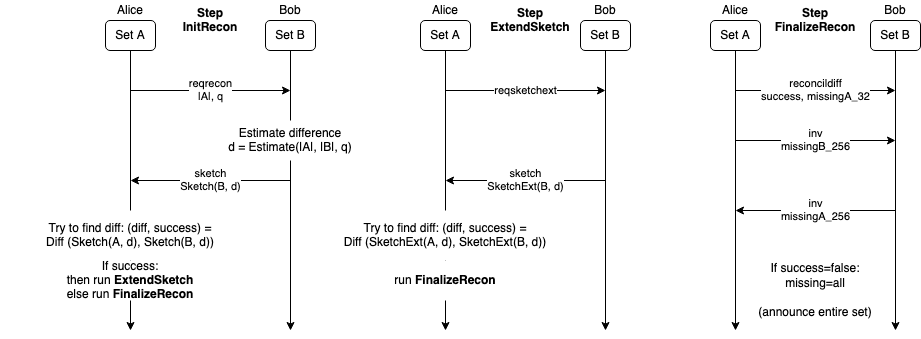

The diagram above was exported from draw.io. Its source (the exported page's mxGraphModel, read from the mxfile embedded in the PNG):
<mxGraphModel dx="2148" dy="722" grid="1" gridSize="10" guides="1" tooltips="1" connect="1" arrows="1" fold="1" page="1" pageScale="1" pageWidth="850" pageHeight="1100" math="0" shadow="0">
  <root>
    <mxCell id="0" />
    <mxCell id="1" parent="0" />
    <mxCell id="2" value="" style="endArrow=classic;html=1;" edge="1" parent="1">
      <mxGeometry width="50" height="50" relative="1" as="geometry">
        <mxPoint x="80" y="160" as="sourcePoint" />
        <mxPoint x="80" y="440" as="targetPoint" />
      </mxGeometry>
    </mxCell>
    <mxCell id="3" value="" style="endArrow=classic;html=1;exitX=0.5;exitY=1;exitDx=0;exitDy=0;" edge="1" source="8" parent="1">
      <mxGeometry width="50" height="50" relative="1" as="geometry">
        <mxPoint x="240" y="160" as="sourcePoint" />
        <mxPoint x="240" y="440" as="targetPoint" />
      </mxGeometry>
    </mxCell>
    <mxCell id="4" value="Alice" style="text;html=1;strokeColor=none;fillColor=none;align=center;verticalAlign=middle;whiteSpace=wrap;rounded=0;" vertex="1" parent="1">
      <mxGeometry x="60" y="110" width="40" height="20" as="geometry" />
    </mxCell>
    <mxCell id="5" value="Bob" style="text;html=1;strokeColor=none;fillColor=none;align=center;verticalAlign=middle;whiteSpace=wrap;rounded=0;" vertex="1" parent="1">
      <mxGeometry x="220" y="110" width="40" height="20" as="geometry" />
    </mxCell>
    <mxCell id="6" value="&lt;div&gt;reqrecon&lt;/div&gt;|A|, q" style="endArrow=classic;html=1;" edge="1" parent="1">
      <mxGeometry width="50" height="50" relative="1" as="geometry">
        <mxPoint x="80" y="200" as="sourcePoint" />
        <mxPoint x="240" y="200" as="targetPoint" />
        <Array as="points">
          <mxPoint x="160" y="200" />
        </Array>
      </mxGeometry>
    </mxCell>
    <mxCell id="7" value="Set A" style="rounded=1;whiteSpace=wrap;html=1;" vertex="1" parent="1">
      <mxGeometry x="55" y="130" width="50" height="30" as="geometry" />
    </mxCell>
    <mxCell id="8" value="Set B" style="rounded=1;whiteSpace=wrap;html=1;" vertex="1" parent="1">
      <mxGeometry x="215" y="130" width="50" height="30" as="geometry" />
    </mxCell>
    <mxCell id="9" value="&lt;div&gt;Estimate difference&lt;/div&gt;&lt;div&gt;d = Estimate(|A|, |B|, q)&lt;br&gt;&lt;/div&gt;" style="text;html=1;strokeColor=none;align=center;verticalAlign=middle;whiteSpace=wrap;rounded=0;fillColor=#ffffff;" vertex="1" parent="1">
      <mxGeometry x="175" y="230" width="130" height="40" as="geometry" />
    </mxCell>
    <mxCell id="10" value="&lt;div&gt;sketch&lt;/div&gt;&lt;div&gt;Sketch(B, d)&lt;br&gt;&lt;/div&gt;" style="endArrow=classic;html=1;" edge="1" parent="1">
      <mxGeometry width="50" height="50" relative="1" as="geometry">
        <mxPoint x="240" y="290" as="sourcePoint" />
        <mxPoint x="80" y="290" as="targetPoint" />
      </mxGeometry>
    </mxCell>
    <mxCell id="11" value="" style="endArrow=classic;html=1;exitX=0.5;exitY=1;exitDx=0;exitDy=0;" edge="1" source="17" parent="1">
      <mxGeometry width="50" height="50" relative="1" as="geometry">
        <mxPoint x="555" y="250" as="sourcePoint" />
        <mxPoint x="555" y="440" as="targetPoint" />
      </mxGeometry>
    </mxCell>
    <mxCell id="12" value="" style="endArrow=classic;html=1;" edge="1" parent="1">
      <mxGeometry width="50" height="50" relative="1" as="geometry">
        <mxPoint x="395" y="160" as="sourcePoint" />
        <mxPoint x="395" y="440" as="targetPoint" />
      </mxGeometry>
    </mxCell>
    <mxCell id="13" value="Alice" style="text;html=1;strokeColor=none;fillColor=none;align=center;verticalAlign=middle;whiteSpace=wrap;rounded=0;" vertex="1" parent="1">
      <mxGeometry x="375" y="110" width="40" height="20" as="geometry" />
    </mxCell>
    <mxCell id="14" value="Bob" style="text;html=1;strokeColor=none;fillColor=none;align=center;verticalAlign=middle;whiteSpace=wrap;rounded=0;" vertex="1" parent="1">
      <mxGeometry x="535" y="110" width="40" height="20" as="geometry" />
    </mxCell>
    <mxCell id="15" value="&lt;div&gt;reqsketchext&lt;/div&gt;" style="endArrow=classic;html=1;" edge="1" parent="1">
      <mxGeometry width="50" height="50" relative="1" as="geometry">
        <mxPoint x="395" y="200" as="sourcePoint" />
        <mxPoint x="555" y="200" as="targetPoint" />
        <Array as="points">
          <mxPoint x="475" y="200" />
        </Array>
      </mxGeometry>
    </mxCell>
    <mxCell id="16" value="Set A" style="rounded=1;whiteSpace=wrap;html=1;" vertex="1" parent="1">
      <mxGeometry x="370" y="130" width="50" height="30" as="geometry" />
    </mxCell>
    <mxCell id="17" value="Set B" style="rounded=1;whiteSpace=wrap;html=1;" vertex="1" parent="1">
      <mxGeometry x="530" y="130" width="50" height="30" as="geometry" />
    </mxCell>
    <mxCell id="18" value="&lt;div&gt;sketch&lt;/div&gt;&lt;div&gt;SketchExt(B, d)&lt;br&gt;&lt;/div&gt;" style="endArrow=classic;html=1;" edge="1" parent="1">
      <mxGeometry width="50" height="50" relative="1" as="geometry">
        <mxPoint x="555" y="290" as="sourcePoint" />
        <mxPoint x="395" y="290" as="targetPoint" />
      </mxGeometry>
    </mxCell>
    <mxCell id="19" value="" style="endArrow=classic;html=1;exitX=0.5;exitY=1;exitDx=0;exitDy=0;" edge="1" source="25" parent="1">
      <mxGeometry width="50" height="50" relative="1" as="geometry">
        <mxPoint x="845" y="250" as="sourcePoint" />
        <mxPoint x="845" y="440" as="targetPoint" />
      </mxGeometry>
    </mxCell>
    <mxCell id="20" value="" style="endArrow=classic;html=1;" edge="1" parent="1">
      <mxGeometry width="50" height="50" relative="1" as="geometry">
        <mxPoint x="685" y="160" as="sourcePoint" />
        <mxPoint x="685" y="440" as="targetPoint" />
      </mxGeometry>
    </mxCell>
    <mxCell id="21" value="Alice" style="text;html=1;strokeColor=none;fillColor=none;align=center;verticalAlign=middle;whiteSpace=wrap;rounded=0;" vertex="1" parent="1">
      <mxGeometry x="665" y="110" width="40" height="20" as="geometry" />
    </mxCell>
    <mxCell id="22" value="Bob" style="text;html=1;strokeColor=none;fillColor=none;align=center;verticalAlign=middle;whiteSpace=wrap;rounded=0;" vertex="1" parent="1">
      <mxGeometry x="825" y="110" width="40" height="20" as="geometry" />
    </mxCell>
    <mxCell id="23" value="&lt;div&gt;reconcildiff&lt;/div&gt;&lt;div&gt;success, missingA_32&lt;br&gt;&lt;/div&gt;" style="endArrow=classic;html=1;" edge="1" parent="1">
      <mxGeometry width="50" height="50" relative="1" as="geometry">
        <mxPoint x="685" y="200" as="sourcePoint" />
        <mxPoint x="845" y="200" as="targetPoint" />
        <Array as="points" />
      </mxGeometry>
    </mxCell>
    <mxCell id="24" value="Set A" style="rounded=1;whiteSpace=wrap;html=1;" vertex="1" parent="1">
      <mxGeometry x="660" y="130" width="50" height="30" as="geometry" />
    </mxCell>
    <mxCell id="25" value="Set B" style="rounded=1;whiteSpace=wrap;html=1;" vertex="1" parent="1">
      <mxGeometry x="820" y="130" width="50" height="30" as="geometry" />
    </mxCell>
    <mxCell id="26" value="&lt;div&gt;&lt;b&gt;Step&lt;/b&gt;&lt;br&gt;&lt;/div&gt;&lt;div&gt;&lt;b&gt;InitRecon&lt;br&gt;&lt;/b&gt;&lt;/div&gt;" style="text;html=1;strokeColor=none;fillColor=none;align=center;verticalAlign=middle;whiteSpace=wrap;rounded=0;" vertex="1" parent="1">
      <mxGeometry x="140" y="120" width="40" height="20" as="geometry" />
    </mxCell>
    <mxCell id="27" value="&lt;div&gt;&lt;b&gt;Step&lt;/b&gt;&lt;/div&gt;&lt;div&gt;&lt;b&gt;ExtendSketch&lt;br&gt;&lt;/b&gt;&lt;/div&gt;" style="text;html=1;strokeColor=none;fillColor=none;align=center;verticalAlign=middle;whiteSpace=wrap;rounded=0;" vertex="1" parent="1">
      <mxGeometry x="460" y="120" width="40" height="20" as="geometry" />
    </mxCell>
    <mxCell id="28" value="&lt;div&gt;&lt;b&gt;Step&lt;/b&gt;&lt;/div&gt;&lt;div&gt;&lt;b&gt;FinalizeRecon&lt;br&gt;&lt;/b&gt;&lt;/div&gt;" style="text;html=1;strokeColor=none;fillColor=none;align=center;verticalAlign=middle;whiteSpace=wrap;rounded=0;" vertex="1" parent="1">
      <mxGeometry x="745" y="120" width="40" height="20" as="geometry" />
    </mxCell>
    <mxCell id="29" value="&lt;div&gt;inv&lt;/div&gt;&lt;div&gt;missingB_256&lt;/div&gt;" style="endArrow=classic;html=1;" edge="1" parent="1">
      <mxGeometry width="50" height="50" relative="1" as="geometry">
        <mxPoint x="685" y="250" as="sourcePoint" />
        <mxPoint x="845" y="250" as="targetPoint" />
        <Array as="points" />
      </mxGeometry>
    </mxCell>
    <mxCell id="30" value="&lt;div&gt;inv&lt;/div&gt;&lt;div&gt;missingA_256&lt;br&gt;&lt;/div&gt;" style="endArrow=classic;html=1;" edge="1" parent="1">
      <mxGeometry width="50" height="50" relative="1" as="geometry">
        <mxPoint x="845" y="320" as="sourcePoint" />
        <mxPoint x="685" y="320" as="targetPoint" />
      </mxGeometry>
    </mxCell>
    <mxCell id="31" value="&lt;div&gt;If success=false:&lt;/div&gt;&lt;div&gt;missing=all&lt;br&gt;&lt;/div&gt;&lt;div&gt;&lt;br&gt;&lt;/div&gt;&lt;div&gt;(announce entire set)&lt;br&gt;&lt;/div&gt;" style="text;html=1;strokeColor=none;fillColor=none;align=center;verticalAlign=middle;whiteSpace=wrap;rounded=0;" vertex="1" parent="1">
      <mxGeometry x="690" y="370" width="150" height="60" as="geometry" />
    </mxCell>
    <mxCell id="32" value="&lt;div&gt;Try to find diff: (diff, success) = &lt;br&gt;&lt;/div&gt;&lt;div&gt;Diff (Sketch(A, d), Sketch(B, d))&lt;/div&gt;" style="text;html=1;strokeColor=none;align=center;verticalAlign=middle;whiteSpace=wrap;rounded=0;fillColor=#ffffff;" vertex="1" parent="1">
      <mxGeometry x="-50" y="320" width="260" height="50" as="geometry" />
    </mxCell>
    <mxCell id="33" value="&lt;div&gt;If success:&lt;/div&gt;&lt;div&gt;then run &lt;b&gt;ExtendSketch&lt;/b&gt;&lt;/div&gt;&lt;div&gt;else run &lt;b&gt;FinalizeRecon&lt;/b&gt;&lt;br&gt;&lt;/div&gt;" style="text;html=1;align=center;verticalAlign=middle;whiteSpace=wrap;rounded=0;fillColor=#FFFFFF;" vertex="1" parent="1">
      <mxGeometry x="-50" y="370" width="260" height="40" as="geometry" />
    </mxCell>
    <mxCell id="34" value="&lt;div&gt;Try to find diff: (diff, success) = &lt;br&gt;&lt;/div&gt;&lt;div&gt;Diff (SketchExt(A, d), SketchExt(B, d))&lt;/div&gt;" style="text;html=1;strokeColor=none;align=center;verticalAlign=middle;whiteSpace=wrap;rounded=0;fillColor=#ffffff;" vertex="1" parent="1">
      <mxGeometry x="265" y="320" width="260" height="50" as="geometry" />
    </mxCell>
    <mxCell id="35" value="run &lt;b&gt;FinalizeRecon&lt;/b&gt;" style="text;html=1;strokeColor=none;align=center;verticalAlign=middle;whiteSpace=wrap;rounded=0;fillColor=#ffffff;" vertex="1" parent="1">
      <mxGeometry x="265" y="370" width="260" height="40" as="geometry" />
    </mxCell>
  </root>
</mxGraphModel>